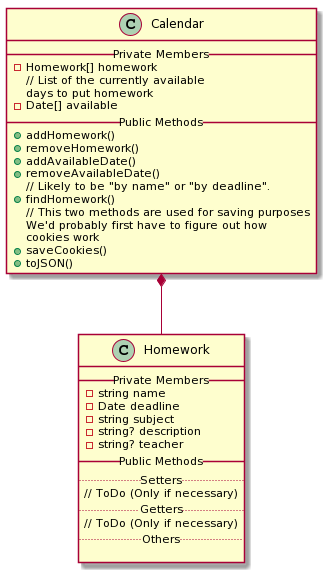

The diagram above was rendered by PlantUML. Its source (embedded in the PNG):
@startuml
class Homework {
__ Private Members __
-string name
-Date deadline
-string subject
-string? description
-string? teacher
__ Public Methods __
.. Setters ..
// ToDo (Only if necessary)
.. Getters ..
// ToDo (Only if necessary)
.. Others ..

}

class Calendar {
__ Private Members __
-Homework[] homework
// List of the currently available
days to put homework
-Date[] available
__ Public Methods __
+addHomework()
+removeHomework()
+addAvailableDate()
+removeAvailableDate()
// Likely to be "by name" or "by deadline".
+findHomework()
// This two methods are used for saving purposes
We'd probably first have to figure out how
cookies work
+saveCookies()
+toJSON()
}

Calendar *-- Homework
@enduml